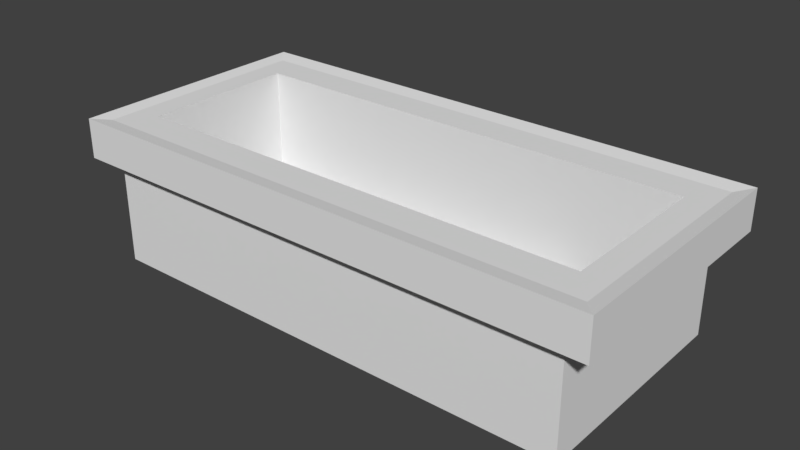 # Source: bath.blend  (saved by Blender 2.79.0; exported with 4.5.12 LTS)
import bpy
from mathutils import Matrix  # noqa: F401  (used for matrix-valued properties, if any)

bpy.ops.wm.read_factory_settings(use_empty=True)
scene = bpy.context.scene
scene.name = 'Scene'

# ---- collections
col_collection_1 = bpy.data.collections.new('Collection 1'); scene.collection.children.link(col_collection_1)

# ---- world
world_world = bpy.data.worlds.new('World'); scene.world = world_world
world_world.color = (0.05088, 0.05088, 0.05088)
world_world.use_sun_shadow = False
world_world.sun_shadow_jitter_overblur = 0.0
world_world.cycles.sampling_method = 'MANUAL'

# ---- meshes
me_cube_001 = bpy.data.meshes.new('Cube.001')
me_cube_001.from_pydata([(-2.189, -1.024, -0.6431), (-2.073, -0.7063, 0.6364), (-2.189, 1.024, -0.6431), (-2.073, 0.7063, 0.6364), (2.189, -1.024, -0.6431), (2.073, -0.7063, 0.6364), (2.189, 1.024, -0.6431), (2.073, 0.7063, 0.6364), (-2.301, -1.0, 0.6364), (-2.301, 1.0, 0.6364), (2.301, 1.0, 0.6364), (2.301, -1.0, 0.6364), (-2.073, -0.7063, -0.3923), (-2.073, 0.7063, -0.3923), (2.073, 0.7063, -0.3923), (2.073, -0.7063, -0.3923), (-2.189, -1.024, 0.3243), (-2.189, 1.024, 0.3243), (2.189, 1.024, 0.3243), (2.189, -1.024, 0.3243), (-2.428, -1.142, 0.3021), (-2.428, -1.142, 0.6585), (-2.428, 1.142, 0.6585), (2.428, 1.142, 0.6585), (2.428, -1.142, 0.6585), (-2.428, 1.142, 0.3021), (2.428, 1.142, 0.3021), (2.428, -1.142, 0.3021)], [], [(8, 9, 22, 21), (17, 16, 20, 25), (10, 11, 24, 23), (16, 19, 27, 20), (2, 6, 4, 0), (5, 7, 14, 15), (1, 3, 9, 8), (3, 7, 10, 9), (7, 5, 11, 10), (5, 1, 8, 11), (14, 13, 12, 15), (3, 1, 12, 13), (1, 5, 15, 12), (7, 3, 13, 14), (4, 19, 16, 0), (6, 18, 19, 4), (2, 17, 18, 6), (0, 16, 17, 2), (20, 21, 22, 25), (25, 22, 23, 26), (26, 23, 24, 27), (27, 24, 21, 20), (19, 18, 26, 27), (11, 8, 21, 24), (9, 10, 23, 22), (18, 17, 25, 26)])
_uv = me_cube_001.uv_layers.new(name='UVMap')
_uv.uv.foreach_set('vector', [0.05355, 0.388, 0.08356, 0.5968, 0.07353, 0.6067, 0.02894, 0.3791, 0.05668, 0.6274, 0.006278, 0.3671, 0.0001829, 0.3638, 0.05641, 0.6261, 0.6133, 0.5968, 0.6433, 0.388, 0.6679, 0.3791, 0.6233, 0.6067, 0.006278, 0.3671, 0.6903, 0.3669, 0.6967, 0.3638, 0.0001829, 0.3638, 0.697, 0.7882, 0.697, 0.3638, 0.8956, 0.3638, 0.8956, 0.7882, 0.5331, 0.6278, 0.5522, 0.9327, 0.3899, 0.8392, 0.4053, 0.7393, 0.09132, 0.4138, 0.1037, 0.5698, 0.08356, 0.5968, 0.05355, 0.388, 0.1037, 0.5698, 0.5931, 0.5699, 0.6133, 0.5968, 0.08356, 0.5968, 0.5931, 0.5699, 0.6057, 0.4138, 0.6433, 0.388, 0.6133, 0.5968, 0.6057, 0.4138, 0.09132, 0.4138, 0.05355, 0.388, 0.6433, 0.388, 0.9998, 0.1371, 0.5978, 0.1371, 0.5978, 0.0001829, 0.9998, 0.0001829, 0.01921, 0.9327, 0.0001829, 0.6278, 0.1625, 0.7213, 0.147, 0.8212, 0.0001829, 0.6278, 0.5331, 0.6278, 0.4053, 0.7393, 0.1625, 0.7213, 0.5522, 0.9327, 0.01921, 0.9327, 0.147, 0.8212, 0.3899, 0.8392, 0.5975, 0.0001833, 0.5285, 0.07226, 0.09186, 0.05532, 0.0438, 0.0001829, 0.5539, 0.3634, 0.5058, 0.3083, 0.5285, 0.07226, 0.5975, 0.0001833, 0.0001829, 0.3634, 0.06919, 0.2913, 0.5058, 0.3083, 0.5539, 0.3634, 0.0438, 0.0001829, 0.09186, 0.05532, 0.06919, 0.2913, 0.0001829, 0.3634, 0.0001829, 0.3638, 0.02894, 0.3791, 0.07353, 0.6067, 0.05641, 0.6261, 0.05641, 0.6261, 0.07353, 0.6067, 0.6233, 0.6067, 0.6404, 0.6261, 0.6404, 0.6261, 0.6233, 0.6067, 0.6679, 0.3791, 0.6967, 0.3638, 0.6967, 0.3638, 0.6679, 0.3791, 0.02894, 0.3791, 0.0001829, 0.3638, 0.6903, 0.3669, 0.6404, 0.6273, 0.6404, 0.6261, 0.6967, 0.3638, 0.6433, 0.388, 0.05355, 0.388, 0.02894, 0.3791, 0.6679, 0.3791, 0.08356, 0.5968, 0.6133, 0.5968, 0.6233, 0.6067, 0.07353, 0.6067, 0.6404, 0.6273, 0.05668, 0.6274, 0.05641, 0.6261, 0.6404, 0.6261])
me_cube_001.use_remesh_preserve_volume = False
me_cube_001.use_remesh_preserve_attributes = False
me_cube_001.use_mirror_vertex_groups = False
me_cube_001.update()

# ---- objects
ob_ba_era = bpy.data.objects.new('Bañera', me_cube_001)

# ---- transforms, parenting, visibility, modifiers, constraints
ob_ba_era.location = (-3.715e-09, 2.421e-09, -5.164e-09)
ob_ba_era.lineart.crease_threshold = 0.0

# ---- collection membership
col_collection_1.objects.link(ob_ba_era)

# ---- scene / render settings (as saved in the file)
scene.frame_start = 1; scene.frame_end = 250; scene.frame_set(1)
scene.render.engine = 'BLENDER_EEVEE_NEXT'
scene.render.resolution_percentage = 50
scene.render.dither_intensity = 0.0
scene.cycles.use_denoising = False
scene.cycles.samples = 128
scene.cycles.sampling_pattern = 'TABULATED_SOBOL'
scene.cycles.use_adaptive_sampling = False
scene.cycles.use_light_tree = False
scene.cycles.blur_glossy = 0.0
scene.cycles.sample_clamp_indirect = 0.0
scene.view_settings.view_transform = 'Standard'
bpy.context.view_layer.update()

# ---- added for rendering (the .blend has no active camera and no usable light): camera, sun
cam_auto = bpy.data.cameras.new('AutoCamera')
cam_auto.lens = 50.0
cam_auto.sensor_width = 36.0
cam_auto.clip_end = 1000.0
ob_auto_camera = bpy.data.objects.new('AutoCamera', cam_auto)
scene.collection.objects.link(ob_auto_camera)
ob_auto_camera.location = (5.1086, -6.13032, 4.09456)
ob_auto_camera.rotation_euler = (1.09748, -7.21219e-08, 0.694738)
scene.camera = ob_auto_camera
light_auto_sun = bpy.data.lights.new('AutoSun', 'SUN')
light_auto_sun.energy = 3.0
light_auto_sun.angle = 0.0523599
ob_auto_sun = bpy.data.objects.new('AutoSun', light_auto_sun)
scene.collection.objects.link(ob_auto_sun)
ob_auto_sun.rotation_euler = (0.872665, 0.174533, 0.523599)
bpy.context.view_layer.update()

